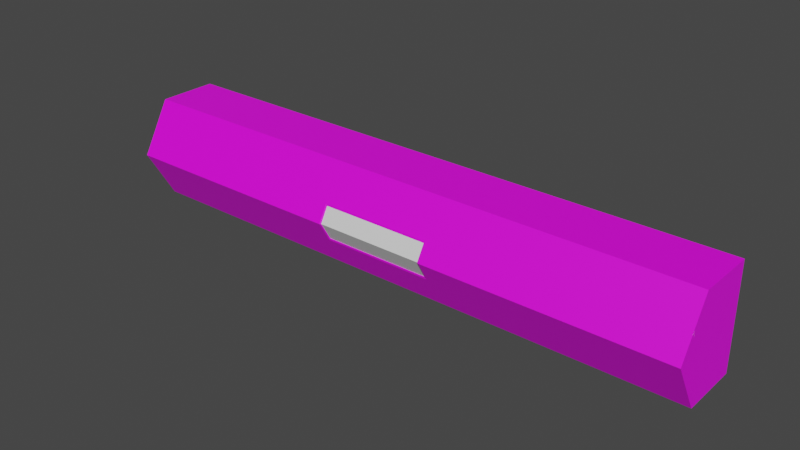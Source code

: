 # Source: model-scenario-levelSafeZone-headquarters.blend  (saved by Blender 3.1.7; exported with 4.5.12 LTS)
import bpy
from mathutils import Matrix  # noqa: F401  (used for matrix-valued properties, if any)

bpy.ops.wm.read_factory_settings(use_empty=True)
scene = bpy.context.scene
scene.name = 'Scene'

# ---- collections
col_collection = bpy.data.collections.new('Collection'); scene.collection.children.link(col_collection)
col_reference = bpy.data.collections.new('Reference'); scene.collection.children.link(col_reference)

# ---- images (referenced by path relative to the original .blend; pixels are not part of the script)
import os
ASSET_DIR = os.environ.get("B2B_ASSET_DIR", "")  # directory of the original .blend (textures are referenced by path, not embedded)
HERE = os.path.dirname(os.path.abspath(__file__))  # packed textures are extracted next to this script under _unpacked/

def load_image(name, relpath, width, height, colorspace="sRGB"):
    """Load a texture the original file referenced (path relative to the .blend, or extracted next to this script)."""
    p = next((c for c in (os.path.join(HERE, relpath), os.path.join(ASSET_DIR, relpath)) if relpath and os.path.exists(c)), "")
    if p:
        img = bpy.data.images.load(p, check_existing=True)
        img.name = name
    else:  # same state as the original file: an image datablock whose file is absent (Cycles renders it pink)
        img = bpy.data.images.new(name, width, height)
        img.source = "FILE"
        img.filepath = "//" + (relpath or name)
    img.colorspace_settings.name = colorspace
    return img
img_walls = load_image('walls', 'texture-scenario-level-safeZone-headquarters-cylinderWalls.tga', 1024, 1024, 'sRGB')

# ---- materials (node trees are filled in below, after node groups)
mat_material_metal = bpy.data.materials.new('material_metal')
mat_material_metal.use_transparent_shadow = False
mat_material_glass = bpy.data.materials.new('material_glass')
mat_material_glass.use_transparent_shadow = False
mat_material_emissive = bpy.data.materials.new('material_emissive')
mat_material_emissive.use_transparent_shadow = False

# ---- material node trees
mat_material_metal.use_nodes = True; mat_material_metal.node_tree.nodes.clear()
_N = mat_material_metal.node_tree.nodes; _L = mat_material_metal.node_tree.links
n0 = _N.new('ShaderNodeBsdfPrincipled'); n0.name = 'Principled BSDF'; n0.location = (10, 300)
n0.distribution = 'GGX'
n0.subsurface_method = 'RANDOM_WALK_SKIN'
n0.inputs[3].default_value = 1.45
n0.inputs[27].default_value = (0.0, 0.0, 0.0, 1.0)
n0.inputs[28].default_value = 1.0
n1 = _N.new('ShaderNodeOutputMaterial'); n1.name = 'Material Output'; n1.location = (300, 300)
n2 = _N.new('ShaderNodeTexImage'); n2.name = 'Image Texture'; n2.location = (-280, 280)
n2.image = img_walls
_L.new(n0.outputs[0], n1.inputs[0])
_L.new(n2.outputs[0], n0.inputs[0])
n1.is_active_output = True
mat_material_glass.use_nodes = True; mat_material_glass.node_tree.nodes.clear()
_N = mat_material_glass.node_tree.nodes; _L = mat_material_glass.node_tree.links
n0 = _N.new('ShaderNodeBsdfPrincipled'); n0.name = 'Principled BSDF'; n0.location = (10, 300)
n0.distribution = 'GGX'
n0.subsurface_method = 'RANDOM_WALK_SKIN'
n0.inputs[3].default_value = 1.45
n0.inputs[27].default_value = (0.0, 0.0, 0.0, 1.0)
n0.inputs[28].default_value = 1.0
n1 = _N.new('ShaderNodeOutputMaterial'); n1.name = 'Material Output'; n1.location = (300, 300)
_L.new(n0.outputs[0], n1.inputs[0])
n1.is_active_output = True
mat_material_emissive.use_nodes = True; mat_material_emissive.node_tree.nodes.clear()
_N = mat_material_emissive.node_tree.nodes; _L = mat_material_emissive.node_tree.links
n0 = _N.new('ShaderNodeBsdfPrincipled'); n0.name = 'Principled BSDF'; n0.location = (10, 300)
n0.distribution = 'GGX'
n0.subsurface_method = 'RANDOM_WALK_SKIN'
n0.inputs[3].default_value = 1.45
n0.inputs[27].default_value = (0.0, 0.0, 0.0, 1.0)
n0.inputs[28].default_value = 1.0
n1 = _N.new('ShaderNodeOutputMaterial'); n1.name = 'Material Output'; n1.location = (300, 300)
_L.new(n0.outputs[0], n1.inputs[0])
n1.is_active_output = True

# ---- world
world_world = bpy.data.worlds.new('World'); scene.world = world_world
world_world.use_nodes = True; world_world.node_tree.nodes.clear()
_N = world_world.node_tree.nodes; _L = world_world.node_tree.links
n0 = _N.new('ShaderNodeOutputWorld'); n0.name = 'World Output'; n0.location = (300, 300)
n1 = _N.new('ShaderNodeBackground'); n1.name = 'Background'; n1.location = (10, 300)
n1.inputs[0].default_value = (0.05088, 0.05088, 0.05088, 1.0)
_L.new(n1.outputs[0], n0.inputs[0])
n0.is_active_output = True
world_world.color = (0.05088, 0.05088, 0.05088)
world_world.use_sun_shadow = False
world_world.sun_shadow_jitter_overblur = 0.0

# ---- meshes
me_cylinder = bpy.data.meshes.new('Cylinder')
me_cylinder.from_pydata([(99.93, 10.02, 7.364), (-99.93, 10.02, 7.364), (-99.93, 10.02, -9.989), (99.93, 10.02, -9.989), (-99.93, -10.02, -9.989), (99.93, -10.02, -9.989), (-99.93, -20.04, 7.364), (99.93, -20.04, 7.364), (-99.93, -10.02, 24.72), (99.93, -10.02, 24.72), (-99.93, 10.02, 24.72), (99.93, 10.02, 24.72), (20.02, 10.02, -9.989), (-20.02, 10.02, -9.989), (20.02, -10.02, -9.989), (-20.02, -10.02, -9.989), (20.02, -20.04, 7.364), (-20.02, -20.04, 7.364), (20.02, -10.02, 24.72), (-20.02, -10.02, 24.72), (20.02, 10.02, 24.72), (-20.02, 10.02, 24.72), (-99.93, -16.18, 14.05), (99.93, -16.18, 14.05), (-20.02, -16.18, 14.05), (20.02, -16.18, 14.05), (-99.93, -15.36, -0.7306), (99.93, -15.36, -0.7306), (-20.02, -15.36, -0.7306), (20.02, -15.36, -0.7306), (19.01, -20.04, 7.364), (-19.01, -20.04, 7.364), (-19.01, -16.81, 13.03), (19.01, -16.81, 13.03), (-19.01, -16.0, 0.3726), (19.01, -16.0, 0.3726), (19.01, -19.61, 7.364), (-19.01, -19.61, 7.364), (-19.01, -16.38, 13.03), (19.01, -16.38, 13.03), (-19.01, -15.57, 0.3726), (19.01, -15.57, 0.3726), (18.6, -19.61, 7.326), (-18.6, -19.61, 7.326), (-18.6, -16.68, 12.52), (18.6, -16.68, 12.52), (-18.6, -15.87, 0.9567), (18.6, -15.87, 0.9567), (18.6, -19.88, 7.326), (-18.6, -19.88, 7.326), (-18.6, -16.95, 12.52), (18.6, -16.95, 12.52), (-18.6, -16.13, 0.9567), (18.6, -16.13, 0.9567), (-20.02, 10.02, 7.364), (20.02, 10.02, 7.364)], [], [(12, 14, 5, 3), (29, 16, 7, 27), (25, 18, 9, 23), (18, 20, 11, 9), (5, 27, 7, 0, 3), (9, 11, 0, 7, 23), (10, 8, 22, 6, 1), (6, 26, 4, 2, 1), (8, 10, 21, 19), (19, 21, 20, 18), (22, 8, 19, 24), (24, 19, 18, 25), (26, 6, 17, 28), (2, 4, 15, 13), (13, 15, 14, 12), (6, 22, 24, 17), (16, 25, 23, 7), (15, 28, 29, 14), (4, 26, 28, 15), (14, 29, 27, 5), (17, 24, 32, 31), (16, 29, 35, 30), (25, 16, 30, 33), (24, 25, 33, 32), (29, 28, 34, 35), (28, 17, 31, 34), (30, 35, 41, 36), (32, 33, 39, 38), (31, 32, 38, 37), (35, 34, 40, 41), (34, 31, 37, 40), (33, 30, 36, 39), (37, 38, 44, 43), (41, 40, 46, 47), (40, 37, 43, 46), (39, 36, 42, 45), (36, 41, 47, 42), (38, 39, 45, 44), (42, 47, 53, 48), (44, 45, 51, 50), (43, 44, 50, 49), (47, 46, 52, 53), (46, 43, 49, 52), (45, 42, 48, 51), (33, 51, 48, 30), (30, 48, 53, 35), (49, 31, 34, 52), (50, 32, 31, 49), (52, 34, 35, 53), (32, 50, 51, 33), (0, 11, 20, 55), (0, 55, 12, 3), (21, 54, 55, 20), (13, 12, 55, 54), (1, 54, 21, 10), (1, 2, 13, 54)])
_uv = me_cylinder.uv_layers.new(name='UVMap')
_uv.uv.foreach_set('vector', [0.3804, 0.5952, 0.4757, 0.5952, 0.4757, 0.975, 0.3805, 0.975, 0.5544, 0.5952, 0.5988, 0.5952, 0.5988, 0.9749, 0.5544, 0.975, 0.06173, 0.5952, 0.1203, 0.5952, 0.1203, 0.975, 0.06176, 0.975, 0.1203, 0.5952, 0.2155, 0.5952, 0.2155, 0.975, 0.1203, 0.975, 0.7014, 0.16, 0.6692, 0.1042, 0.641, 0.05543, 0.8221, 0.05543, 0.8221, 0.16, 0.6605, 0.3647, 0.6605, 0.2439, 0.7651, 0.2439, 0.7651, 0.4251, 0.7248, 0.4018, 0.6605, 0.9142, 0.6605, 0.7935, 0.7248, 0.7564, 0.7651, 0.7331, 0.7651, 0.9142, 0.6605, 0.4885, 0.7093, 0.5167, 0.7651, 0.5489, 0.7651, 0.6697, 0.6605, 0.6697, 0.1203, 0.02503, 0.2155, 0.02503, 0.2155, 0.4048, 0.1203, 0.4048, 0.1203, 0.4048, 0.2155, 0.4048, 0.2155, 0.5952, 0.1203, 0.5952, 0.06178, 0.02502, 0.1203, 0.02503, 0.1203, 0.4048, 0.06173, 0.4048, 0.06173, 0.4048, 0.1203, 0.4048, 0.1203, 0.5952, 0.06173, 0.5952, 0.5544, 0.02505, 0.5988, 0.02506, 0.5988, 0.4048, 0.5544, 0.4048, 0.3805, 0.02505, 0.4757, 0.02505, 0.4757, 0.4048, 0.3804, 0.4048, 0.3804, 0.4048, 0.4757, 0.4048, 0.4757, 0.5952, 0.3804, 0.5952, 0.009463, 0.02501, 0.04617, 0.02502, 0.04612, 0.4048, 0.009412, 0.4048, 0.009404, 0.5952, 0.04612, 0.5952, 0.04615, 0.975, 0.009446, 0.975, 0.4757, 0.4048, 0.5265, 0.4048, 0.5265, 0.5952, 0.4757, 0.5952, 0.4757, 0.02505, 0.5265, 0.02505, 0.5265, 0.4048, 0.4757, 0.4048, 0.4757, 0.5952, 0.5265, 0.5952, 0.5265, 0.975, 0.4757, 0.975, 0.009412, 0.4048, 0.04612, 0.4048, 0.04039, 0.4096, 0.009409, 0.4096, 0.5988, 0.5952, 0.5544, 0.5952, 0.5604, 0.5903, 0.5988, 0.5903, 0.04612, 0.5952, 0.009404, 0.5952, 0.009402, 0.5904, 0.04038, 0.5904, 0.04612, 0.4048, 0.04612, 0.5952, 0.04038, 0.5904, 0.04039, 0.4096, 0.5544, 0.5952, 0.5544, 0.4048, 0.5604, 0.4097, 0.5604, 0.5903, 0.5544, 0.4048, 0.5988, 0.4048, 0.5988, 0.4097, 0.5604, 0.4097, 0.884, 0.4623, 0.8625, 0.3673, 0.8858, 0.3662, 0.9079, 0.4596, 0.9644, 0.626, 0.951, 0.8579, 0.9231, 0.8569, 0.9412, 0.6269, 0.9591, 0.5503, 0.9644, 0.626, 0.9412, 0.6269, 0.9351, 0.5528, 0.8625, 0.3673, 0.8734, 0.1337, 0.9015, 0.1348, 0.8858, 0.3662, 0.8734, 0.1337, 0.863, 0.04615, 0.8858, 0.0484, 0.9015, 0.1348, 0.951, 0.8579, 0.9644, 0.9272, 0.9418, 0.925, 0.9231, 0.8569, 0.9351, 0.5528, 0.9412, 0.6269, 0.9092, 0.6244, 0.9133, 0.5525, 0.8858, 0.3662, 0.9015, 0.1348, 0.9243, 0.1324, 0.9183, 0.3693, 0.9015, 0.1348, 0.8858, 0.0484, 0.9069, 0.04862, 0.9243, 0.1324, 0.9231, 0.8569, 0.9418, 0.925, 0.9216, 0.9255, 0.9005, 0.8589, 0.9079, 0.4596, 0.8858, 0.3662, 0.9183, 0.3693, 0.9303, 0.4591, 0.9412, 0.6269, 0.9231, 0.8569, 0.9005, 0.8589, 0.9092, 0.6244, 0.9303, 0.4591, 0.9183, 0.3693, 0.9359, 0.3704, 0.9417, 0.4603, 0.9092, 0.6244, 0.9005, 0.8589, 0.8848, 0.86, 0.8915, 0.6233, 0.9133, 0.5525, 0.9092, 0.6244, 0.8915, 0.6233, 0.9022, 0.5513, 0.9183, 0.3693, 0.9243, 0.1324, 0.9401, 0.1312, 0.9359, 0.3704, 0.9243, 0.1324, 0.9069, 0.04862, 0.9172, 0.04743, 0.9401, 0.1312, 0.9005, 0.8589, 0.9216, 0.9255, 0.9116, 0.9266, 0.8848, 0.86, 0.8625, 0.8591, 0.8848, 0.86, 0.9116, 0.9266, 0.8934, 0.9272, 0.9615, 0.4612, 0.9417, 0.4603, 0.9359, 0.3704, 0.9626, 0.3684, 0.9172, 0.04743, 0.9354, 0.04637, 0.9626, 0.1327, 0.9401, 0.1312, 0.8915, 0.6233, 0.865, 0.6245, 0.8826, 0.5509, 0.9022, 0.5513, 0.9401, 0.1312, 0.9626, 0.1327, 0.9626, 0.3684, 0.9359, 0.3704, 0.865, 0.6245, 0.8915, 0.6233, 0.8848, 0.86, 0.8625, 0.8591, 0.298, 0.975, 0.2155, 0.975, 0.2155, 0.5952, 0.298, 0.5952, 0.298, 0.975, 0.298, 0.5952, 0.3804, 0.5952, 0.3805, 0.975, 0.2155, 0.4048, 0.298, 0.4048, 0.298, 0.5952, 0.2155, 0.5952, 0.3804, 0.4048, 0.3804, 0.5952, 0.298, 0.5952, 0.298, 0.4048, 0.298, 0.02504, 0.298, 0.4048, 0.2155, 0.4048, 0.2155, 0.02503, 0.298, 0.02504, 0.3805, 0.02505, 0.3804, 0.4048, 0.298, 0.4048])
me_cylinder.materials.append(mat_material_metal)
me_cylinder.use_remesh_fix_poles = True
me_cylinder.use_remesh_preserve_attributes = False
me_cylinder.use_paint_bone_selection = False
me_cylinder.use_paint_mask = True
me_cylinder.update()
me_cylinder_001 = bpy.data.meshes.new('Cylinder.001')
me_cylinder_001.from_pydata([(-99.94, -13.66, 15.94), (99.94, -13.66, 15.94), (-99.94, -14.34, 15.18), (99.94, -14.34, 15.18), (-99.94, -15.02, 15.94), (99.94, -15.02, 15.94), (-99.94, -14.34, 16.69), (99.94, -14.34, 16.69)], [], [(0, 1, 3, 2), (2, 3, 5, 4), (4, 5, 7, 6), (6, 7, 1, 0)])
me_cylinder_001.polygons.foreach_set('material_index', [2, 2, 2, 2])
_uv = me_cylinder_001.uv_layers.new(name='UVMap')
_uv.uv.foreach_set('vector', [0.07427, 0.005228, 0.07427, 0.9942, 0.05701, 0.9944, 0.05701, 0.005365, 0.05701, 0.005365, 0.05701, 0.9944, 0.03975, 0.9945, 0.03975, 0.005503, 0.03975, 0.005503, 0.03975, 0.9945, 0.02249, 0.9946, 0.02249, 0.005641, 0.02249, 0.005641, 0.02249, 0.9946, 0.005228, 0.9948, 0.005228, 0.005779])
me_cylinder_001.materials.append(mat_material_metal)
me_cylinder_001.materials.append(mat_material_glass)
me_cylinder_001.materials.append(mat_material_emissive)
me_cylinder_001.use_remesh_fix_poles = True
me_cylinder_001.use_remesh_preserve_attributes = False
me_cylinder_001.update()
me_cylinder_002 = bpy.data.meshes.new('Cylinder.002')
me_cylinder_002.from_pydata([(18.6, -19.61, 7.326), (-18.6, -19.61, 7.326), (-18.6, -16.68, 12.52), (18.6, -16.68, 12.52), (-18.6, -15.87, 0.9567), (18.6, -15.87, 0.9567)], [], [(3, 0, 1, 2), (0, 5, 4, 1)])
_uv = me_cylinder_002.uv_layers.new(name='UVMap')
_uv.uv.foreach_set('vector', [0.8629, 0.5742, 0.8366, 0.5742, 0.8366, 0.7384, 0.8629, 0.7384, 0.8268, 0.1975, 0.8594, 0.1975, 0.8594, 0.03334, 0.8268, 0.03334])
me_cylinder_002.materials.append(mat_material_glass)
me_cylinder_002.use_remesh_fix_poles = True
me_cylinder_002.use_remesh_preserve_attributes = False
me_cylinder_002.update()
me_scene = bpy.data.meshes.new('Scene')
me_scene.from_pydata([(-50.0, -50.0, 50.0), (50.0, -50.0, 50.0), (-50.0, 50.0, 50.0), (50.0, 50.0, 50.0), (-50.0, 50.0, -50.0), (50.0, 50.0, -50.0), (-50.0, -50.0, -50.0), (50.0, -50.0, -50.0)], [], [(0, 3, 2), (0, 1, 3), (2, 5, 4), (2, 3, 5), (4, 7, 6), (4, 5, 7), (6, 1, 0), (6, 7, 1), (1, 5, 3), (1, 7, 5), (6, 2, 4), (6, 0, 2)])
me_scene.polygons.foreach_set('use_smooth', [True] * 12)
_k = set([(0, 1), (0, 2), (0, 6), (1, 3), (1, 7), (2, 3), (2, 4), (3, 5), (4, 5), (4, 6), (5, 7), (6, 7)])
me_scene.attributes.new('sharp_edge', 'BOOLEAN', 'EDGE').data.foreach_set('value', [ (min(e.vertices), max(e.vertices)) in _k for e in me_scene.edges])
_uv = me_scene.uv_layers.new(name='UVSet0')
_uv.uv.foreach_set('vector', [0.0, 0.0, 1.0, 1.0, 0.0, 1.0, 0.0, 0.0, 1.0, 0.0, 1.0, 1.0, 0.0, 0.0, 1.0, 1.0, 0.0, 1.0, 0.0, 0.0, 1.0, 0.0, 1.0, 1.0, 0.0, 0.0, 1.0, 1.0, 0.0, 1.0, 0.0, 0.0, 1.0, 0.0, 1.0, 1.0, 0.0, 0.0, 1.0, 1.0, 0.0, 1.0, 0.0, 0.0, 1.0, 0.0, 1.0, 1.0, 0.0, 0.0, 1.0, 1.0, 0.0, 1.0, 0.0, 0.0, 1.0, 0.0, 1.0, 1.0, 0.0, 0.0, 1.0, 1.0, 0.0, 1.0, 0.0, 0.0, 1.0, 0.0, 1.0, 1.0])
_uv.active_render = True
_uv = me_scene.uv_layers.new(name='UVSet1')
_uv.uv.foreach_set('vector', [0.691, 0.3472, 0.9967, 0.6528, 0.691, 0.6528, 0.691, 0.3472, 0.9967, 0.3472, 0.9967, 0.6528, 0.3097, 0.6528, 0.004056, 0.3472, 0.3097, 0.3472, 0.3097, 0.6528, 0.004056, 0.6528, 0.004056, 0.3472, 0.3472, 0.3472, 0.6528, 0.6528, 0.3472, 0.6528, 0.3472, 0.3472, 0.6528, 0.3472, 0.6528, 0.6528, 0.3472, 0.004056, 0.6528, 0.3097, 0.3472, 0.3097, 0.3472, 0.004056, 0.6528, 0.004056, 0.6528, 0.3097, 0.6903, 0.3097, 0.9959, 0.004056, 0.9959, 0.3097, 0.6903, 0.3097, 0.6903, 0.004056, 0.9959, 0.004056, 0.3097, 0.004056, 0.004056, 0.3097, 0.004056, 0.004056, 0.3097, 0.004056, 0.3097, 0.3097, 0.004056, 0.3097])
me_scene.use_remesh_fix_poles = True
me_scene.use_remesh_preserve_attributes = False
me_scene.update()
me_scene.normals_split_custom_set([tuple(v) for v in zip(*[iter([0.0, 0.0, 1.0, 0.0, 0.0, 1.0, 0.0, 0.0, 1.0, 0.0, 0.0, 1.0, 0.0, 0.0, 1.0, 0.0, 0.0, 1.0, 0.0, 1.0, 0.0, 0.0, 1.0, 0.0, 0.0, 1.0, 0.0, 0.0, 1.0, 0.0, 0.0, 1.0, 0.0, 0.0, 1.0, 0.0, 0.0, 0.0, -1.0, 0.0, 0.0, -1.0, 0.0, 0.0, -1.0, 0.0, 0.0, -1.0, 0.0, 0.0, -1.0, 0.0, 0.0, -1.0, 0.0, -1.0, 0.0, 0.0, -1.0, 0.0, 0.0, -1.0, 0.0, 0.0, -1.0, 0.0, 0.0, -1.0, 0.0, 0.0, -1.0, 0.0, 1.0, 0.0, 0.0, 1.0, 0.0, 0.0, 1.0, 0.0, 0.0, 1.0, 0.0, 0.0, 1.0, 0.0, 0.0, 1.0, 0.0, 0.0, -1.0, 0.0, 0.0, -1.0, 0.0, 0.0, -1.0, 0.0, 0.0, -1.0, 0.0, 0.0, -1.0, 0.0, 0.0, -1.0, 0.0, 0.0])] * 3)])

# ---- objects
ob_walls = bpy.data.objects.new('walls', me_cylinder)
ob_lightbar_emissive = bpy.data.objects.new('lightbar_emissive', me_cylinder_001)
ob_glass = bpy.data.objects.new('glass', me_cylinder_002)
ob_save_zone = bpy.data.objects.new('save_zone', me_scene)
ob_ground_references = bpy.data.objects.new('ground_references', me_scene)
ob_upgrade_zone = bpy.data.objects.new('upgrade_zone', me_scene)
ob_level_selector_zone = bpy.data.objects.new('level_selector_zone', me_scene)

# ---- transforms, parenting, visibility, modifiers, constraints
ob_walls.location = (0.0, 0.0, 0.0)
ob_lightbar_emissive.location = (0.0, -0.7206, -1.224)
ob_glass.location = (0.0, 0.0, 0.0)
ob_save_zone.location = (-34.0, -5.0, 2.291)
ob_save_zone.rotation_euler = (1.571, -0.0, 0.0)
ob_save_zone.scale = (0.08, 0.06, 0.01)
ob_save_zone.color = (0.8, 0.8, 0.8, 1.0)
ob_ground_references.location = (0.0, 0.5, -3.0)
ob_ground_references.rotation_euler = (1.571, -0.0, 0.0)
ob_ground_references.scale = (0.8, 0.04582, 0.1)
ob_ground_references.color = (0.8, 0.8, 0.8, 1.0)
ob_upgrade_zone.location = (34.0, -5.0, 2.291)
ob_upgrade_zone.rotation_euler = (1.571, -0.0, 0.0)
ob_upgrade_zone.scale = (0.08, 0.06, 0.01)
ob_upgrade_zone.color = (0.8, 0.8, 0.8, 1.0)
ob_level_selector_zone.location = (0.0, -5.0, 2.291)
ob_level_selector_zone.rotation_euler = (1.571, -0.0, 0.0)
ob_level_selector_zone.scale = (0.08, 0.06, 0.01)
ob_level_selector_zone.color = (0.8, 0.8, 0.8, 1.0)

# ---- collection membership
col_collection.objects.link(ob_walls)
col_collection.objects.link(ob_lightbar_emissive)
col_collection.objects.link(ob_glass)
col_reference.objects.link(ob_save_zone)
col_reference.objects.link(ob_ground_references)
col_reference.objects.link(ob_upgrade_zone)
col_reference.objects.link(ob_level_selector_zone)

# ---- scene / render settings (as saved in the file)
scene.frame_start = 1; scene.frame_end = 250; scene.frame_set(1)
scene.render.engine = 'BLENDER_EEVEE_NEXT'
scene.render.fps = 25
scene.cycles.sampling_pattern = 'TABULATED_SOBOL'
scene.cycles.use_light_tree = False
scene.view_settings.view_transform = 'Filmic'
bpy.context.view_layer.update()

# ---- added for rendering (the .blend has no active camera and no usable light): camera, sun
cam_auto = bpy.data.cameras.new('AutoCamera')
cam_auto.lens = 50.0
cam_auto.sensor_width = 36.0
cam_auto.clip_end = 3330.13
ob_auto_camera = bpy.data.objects.new('AutoCamera', cam_auto)
scene.collection.objects.link(ob_auto_camera)
ob_auto_camera.location = (189.751, -232.711, 159.165)
ob_auto_camera.rotation_euler = (1.09748, -7.21219e-08, 0.694738)
scene.camera = ob_auto_camera
light_auto_sun = bpy.data.lights.new('AutoSun', 'SUN')
light_auto_sun.energy = 3.0
light_auto_sun.angle = 0.0523599
ob_auto_sun = bpy.data.objects.new('AutoSun', light_auto_sun)
scene.collection.objects.link(ob_auto_sun)
ob_auto_sun.rotation_euler = (0.872665, 0.174533, 0.523599)
bpy.context.view_layer.update()
